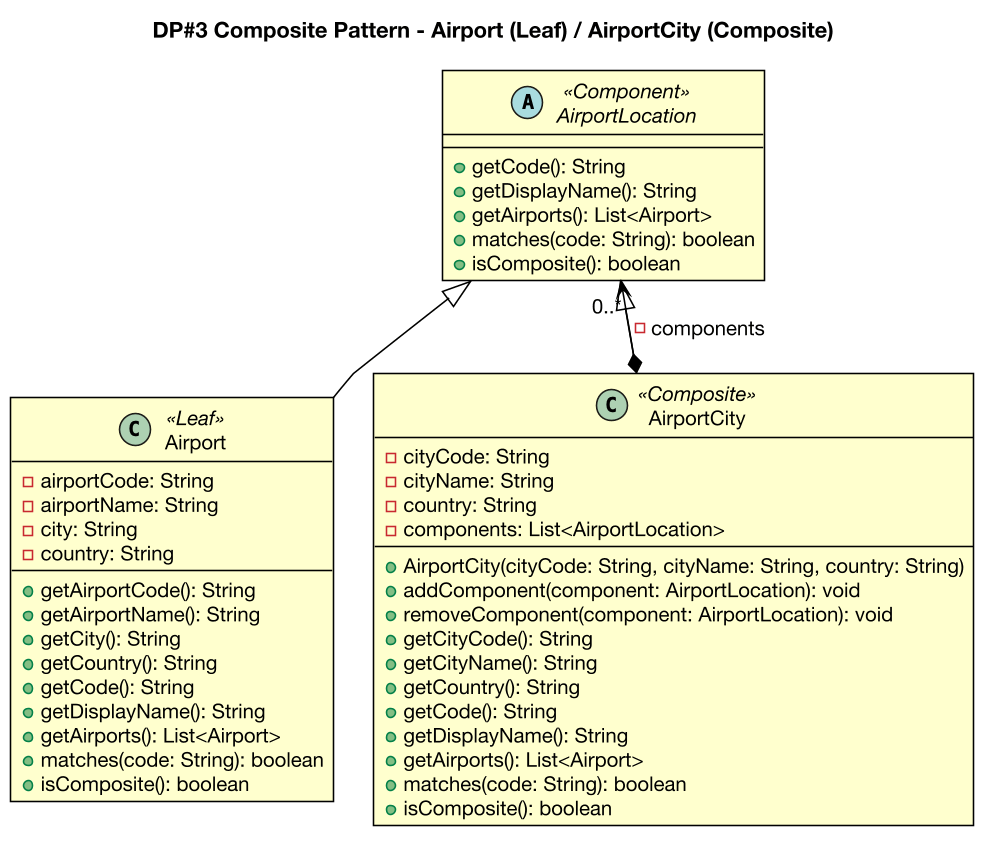

The diagram above was rendered by PlantUML. Its source (embedded in the PNG):
@startuml dp3-composite
skinparam backgroundColor #FFFFFF
skinparam shadowing false
skinparam roundcorner 0
skinparam linetype polyline
skinparam nodesep 26
skinparam ranksep 42
skinparam defaultFontName "Helvetica Neue"
skinparam defaultFontSize 13
skinparam dpi 150
skinparam class {
  BackgroundColor #FFFFCE
  BorderColor #000000
  BorderThickness 1
  ArrowColor #000000
  ArrowThickness 1
  FontColor #000000
  FontName "Helvetica Neue"
  AttributeFontColor #000000
  AttributeFontName "Helvetica Neue"
  StereotypeFontColor #000000
}
skinparam note {
  BackgroundColor #FFFFFF
  BorderColor #777777
  FontColor #000000
}

title DP#3 Composite Pattern - Airport (Leaf) / AirportCity (Composite)
abstract class AirportLocation <<Component>> {
  +getCode(): String
  +getDisplayName(): String
  +getAirports(): List<Airport>
  +matches(code: String): boolean
  +isComposite(): boolean
}
class Airport <<Leaf>> {
  -airportCode: String
  -airportName: String
  -city: String
  -country: String
  --
  +getAirportCode(): String
  +getAirportName(): String
  +getCity(): String
  +getCountry(): String
  +getCode(): String
  +getDisplayName(): String
  +getAirports(): List<Airport>
  +matches(code: String): boolean
  +isComposite(): boolean
}
class AirportCity <<Composite>> {
  -cityCode: String
  -cityName: String
  -country: String
  -components: List<AirportLocation>
  --
  +AirportCity(cityCode: String, cityName: String, country: String)
  +addComponent(component: AirportLocation): void
  +removeComponent(component: AirportLocation): void
  +getCityCode(): String
  +getCityName(): String
  +getCountry(): String
  +getCode(): String
  +getDisplayName(): String
  +getAirports(): List<Airport>
  +matches(code: String): boolean
  +isComposite(): boolean
}
AirportLocation <|-- Airport
AirportLocation <|-- AirportCity
AirportCity *--> "0..*" AirportLocation : -components
@enduml